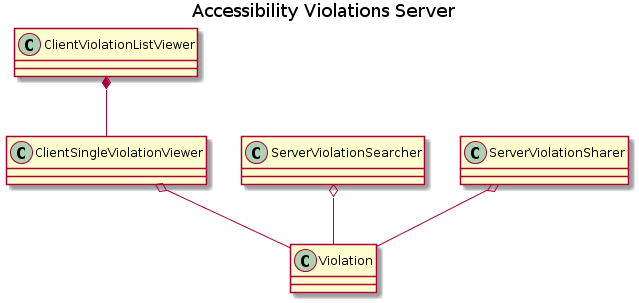

The diagram above was rendered by PlantUML. Its source (embedded in the PNG):
@startuml

title Accessibility Violations Server

'Class01 <|-- Class02
'Class03 *-- Class04
'Class05 o-- Class06
'Class07 .. Class08
'Class09 -- Class10

ClientViolationListViewer *-- ClientSingleViolationViewer
ClientSingleViolationViewer o-- Violation
ServerViolationSearcher o-- Violation
ServerViolationSharer o-- Violation

'ServerRestApiHandler

'ServerViolationUpdater
'ServerViolationChangeNotifier

@enduml